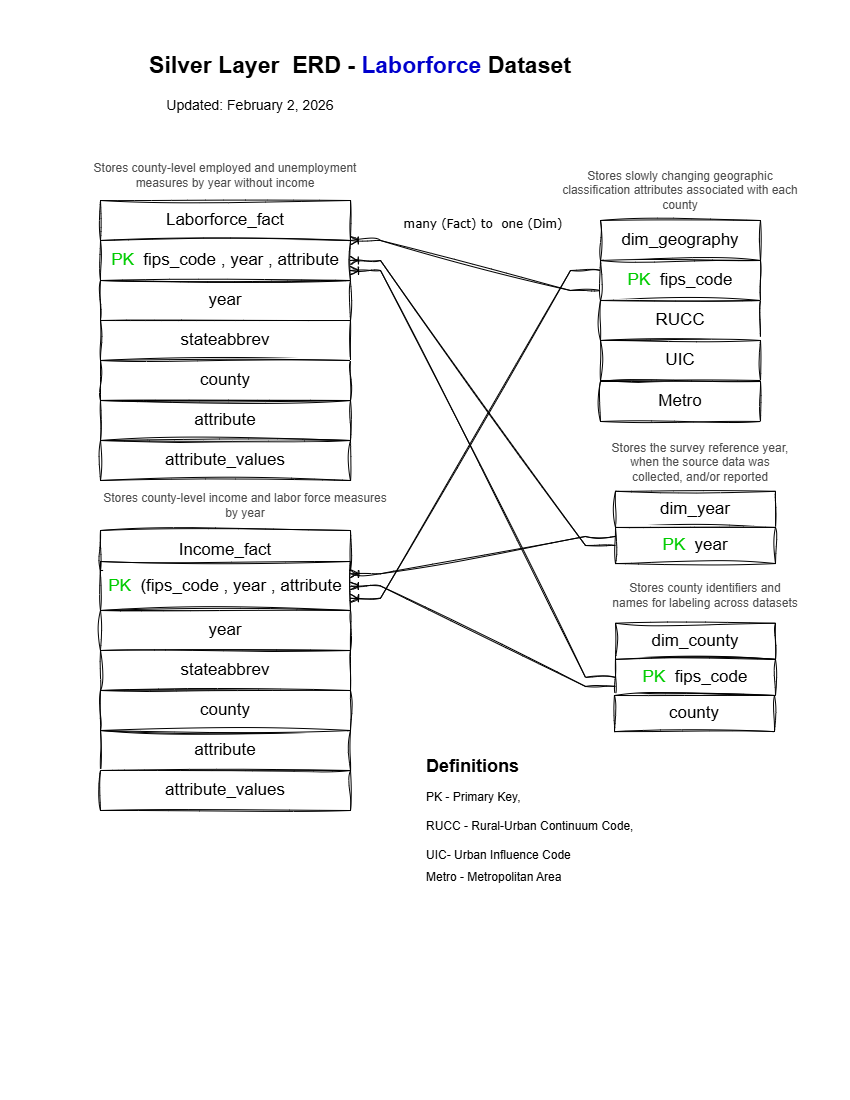

The diagram above was exported from draw.io. Its source (the exported page's mxGraphModel, read from the mxfile embedded in the PNG):
<mxGraphModel dx="1426" dy="751" grid="0" gridSize="10" guides="0" tooltips="1" connect="1" arrows="1" fold="1" page="1" pageScale="1" pageWidth="850" pageHeight="1100" background="#FFFFFF" math="0" shadow="0">
  <root>
    <mxCell id="0" />
    <mxCell id="1" parent="0" />
    <mxCell id="j0lNm22mCnPQemQlLVMX-1" parent="1" style="text;html=1;whiteSpace=wrap;strokeColor=none;fillColor=none;align=center;verticalAlign=middle;rounded=0;fontSize=23;sketch=1;curveFitting=1;jiggle=2;" value="&lt;span data-start=&quot;359&quot; data-end=&quot;401&quot;&gt;&lt;b&gt;Silver Layer&amp;nbsp; ERD - &lt;/b&gt;&lt;font style=&quot;color: rgb(0, 0, 204);&quot;&gt;&lt;b style=&quot;background-color: light-dark(#ffffff, var(--ge-dark-color, #121212));&quot;&gt;Laborforce&lt;/b&gt;&lt;/font&gt;&lt;b&gt; Dataset&lt;/b&gt;&lt;/span&gt;" vertex="1">
      <mxGeometry height="30" width="460" x="130" y="50" as="geometry" />
    </mxCell>
    <mxCell id="j0lNm22mCnPQemQlLVMX-2" parent="1" style="text;html=1;whiteSpace=wrap;strokeColor=none;fillColor=none;align=center;verticalAlign=middle;rounded=0;fontSize=14;sketch=1;curveFitting=1;jiggle=2;" value="Updated: February 2, 2026" vertex="1">
      <mxGeometry height="30" width="260" x="120" y="90" as="geometry" />
    </mxCell>
    <mxCell id="j0lNm22mCnPQemQlLVMX-9" connectable="0" parent="1" style="group;sketch=1;curveFitting=1;jiggle=2;" value="" vertex="1">
      <mxGeometry height="160" width="160" x="600" y="220" as="geometry" />
    </mxCell>
    <mxCell id="j0lNm22mCnPQemQlLVMX-4" parent="j0lNm22mCnPQemQlLVMX-9" style="rounded=0;whiteSpace=wrap;html=1;sketch=1;curveFitting=1;jiggle=2;" value="&lt;font style=&quot;font-size: 17px;&quot;&gt;dim_geography&lt;/font&gt;" vertex="1">
      <mxGeometry height="40" width="160" as="geometry" />
    </mxCell>
    <mxCell id="j0lNm22mCnPQemQlLVMX-5" parent="j0lNm22mCnPQemQlLVMX-9" style="whiteSpace=wrap;html=1;rounded=0;sketch=1;curveFitting=1;jiggle=2;" value="&lt;font style=&quot;font-size: 17px;&quot;&gt;&lt;font style=&quot;color: rgb(0, 204, 0);&quot;&gt;PK&lt;/font&gt;&amp;nbsp; fips_code&lt;/font&gt;" vertex="1">
      <mxGeometry height="40" width="160" y="40" as="geometry" />
    </mxCell>
    <mxCell id="j0lNm22mCnPQemQlLVMX-7" parent="j0lNm22mCnPQemQlLVMX-9" style="whiteSpace=wrap;html=1;rounded=0;sketch=1;curveFitting=1;jiggle=2;" value="&lt;font style=&quot;font-size: 17px;&quot;&gt;RUCC&lt;/font&gt;" vertex="1">
      <mxGeometry height="40" width="160" y="80" as="geometry" />
    </mxCell>
    <mxCell id="j0lNm22mCnPQemQlLVMX-8" parent="j0lNm22mCnPQemQlLVMX-9" style="whiteSpace=wrap;html=1;rounded=0;sketch=1;curveFitting=1;jiggle=2;" value="&lt;font style=&quot;font-size: 17px;&quot;&gt;UIC&lt;/font&gt;" vertex="1">
      <mxGeometry height="40" width="160" y="120" as="geometry" />
    </mxCell>
    <mxCell id="j0lNm22mCnPQemQlLVMX-15" parent="1" style="text;html=1;whiteSpace=wrap;strokeColor=none;fillColor=none;align=center;verticalAlign=middle;rounded=0;fontColor=#4D4D4D;sketch=1;curveFitting=1;jiggle=2;" value="Stores slowly changing geographic classification attributes associated with each county" vertex="1">
      <mxGeometry height="20" width="240" x="560" y="180" as="geometry" />
    </mxCell>
    <mxCell id="j0lNm22mCnPQemQlLVMX-16" parent="1" style="text;html=1;whiteSpace=wrap;strokeColor=none;fillColor=none;align=center;verticalAlign=middle;rounded=0;fontColor=#4D4D4D;sketch=1;curveFitting=1;jiggle=2;" value="Stores the survey reference year, when the source data was collected, and/or reported" vertex="1">
      <mxGeometry height="30" width="190" x="605" y="447" as="geometry" />
    </mxCell>
    <mxCell id="j0lNm22mCnPQemQlLVMX-20" parent="1" style="text;html=1;whiteSpace=wrap;strokeColor=none;fillColor=none;align=center;verticalAlign=middle;rounded=0;sketch=1;curveFitting=1;jiggle=2;" value="&lt;font style=&quot;color: rgb(77, 77, 77);&quot;&gt;Stores county identifiers and names for labeling across datasets&lt;/font&gt;" vertex="1">
      <mxGeometry height="27.096774193548388" width="190" x="610" y="581.1290322580645" as="geometry" />
    </mxCell>
    <mxCell id="j0lNm22mCnPQemQlLVMX-22" connectable="0" parent="1" style="group;sketch=1;curveFitting=1;jiggle=2;" value="" vertex="1">
      <mxGeometry height="72.25806451612897" width="160" x="615" y="490.80645161290323" as="geometry" />
    </mxCell>
    <mxCell id="j0lNm22mCnPQemQlLVMX-11" parent="j0lNm22mCnPQemQlLVMX-22" style="rounded=0;whiteSpace=wrap;html=1;sketch=1;curveFitting=1;jiggle=2;" value="&lt;font style=&quot;font-size: 17px;&quot;&gt;dim_year&lt;/font&gt;" vertex="1">
      <mxGeometry height="36.12903225806451" width="160" as="geometry" />
    </mxCell>
    <mxCell id="j0lNm22mCnPQemQlLVMX-12" parent="j0lNm22mCnPQemQlLVMX-22" style="whiteSpace=wrap;html=1;rounded=0;sketch=1;curveFitting=1;jiggle=2;" value="&lt;font style=&quot;font-size: 17px;&quot;&gt;&lt;font style=&quot;color: rgb(0, 204, 0);&quot;&gt;PK&lt;/font&gt;&amp;nbsp; year&lt;/font&gt;" vertex="1">
      <mxGeometry height="36.12903225806451" width="160" y="36.12903225806451" as="geometry" />
    </mxCell>
    <mxCell id="j0lNm22mCnPQemQlLVMX-23" connectable="0" parent="1" style="group;sketch=1;curveFitting=1;jiggle=2;" value="" vertex="1">
      <mxGeometry height="72.25806451612897" width="160" x="615" y="622.7364516129032" as="geometry" />
    </mxCell>
    <mxCell id="j0lNm22mCnPQemQlLVMX-24" parent="j0lNm22mCnPQemQlLVMX-23" style="rounded=0;whiteSpace=wrap;html=1;sketch=1;curveFitting=1;jiggle=2;" value="&lt;font style=&quot;font-size: 17px;&quot;&gt;dim_county&lt;/font&gt;" vertex="1">
      <mxGeometry height="36.12903225806451" width="160" as="geometry" />
    </mxCell>
    <mxCell id="j0lNm22mCnPQemQlLVMX-25" parent="j0lNm22mCnPQemQlLVMX-23" style="whiteSpace=wrap;html=1;rounded=0;sketch=1;curveFitting=1;jiggle=2;" value="&lt;font style=&quot;font-size: 17px;&quot;&gt;&lt;font&gt;&lt;font style=&quot;color: rgb(0, 204, 0);&quot;&gt;PK&lt;/font&gt;&lt;font style=&quot;color: rgb(0, 204, 0);&quot;&gt;&amp;nbsp;&lt;/font&gt;&lt;/font&gt; fips_code&lt;/font&gt;" vertex="1">
      <mxGeometry height="36.12903225806451" width="160" y="36.12903225806451" as="geometry" />
    </mxCell>
    <mxCell id="j0lNm22mCnPQemQlLVMX-26" connectable="0" parent="1" style="group;sketch=1;curveFitting=1;jiggle=2;" value="" vertex="1">
      <mxGeometry height="222.00354838709677" width="231" x="599" y="649.9964516129032" as="geometry" />
    </mxCell>
    <mxCell id="j0lNm22mCnPQemQlLVMX-27" parent="j0lNm22mCnPQemQlLVMX-26" style="rounded=0;whiteSpace=wrap;html=1;sketch=1;curveFitting=1;jiggle=2;" value="&lt;font style=&quot;font-size: 17px;&quot;&gt;county&lt;/font&gt;" vertex="1">
      <mxGeometry height="36.12903225806451" width="160" x="15" y="45" as="geometry" />
    </mxCell>
    <mxCell id="j0lNm22mCnPQemQlLVMX-34" parent="1" style="text;html=1;whiteSpace=wrap;strokeColor=none;fillColor=none;align=center;verticalAlign=middle;rounded=0;sketch=1;curveFitting=1;jiggle=2;" value="&lt;font style=&quot;color: rgb(77, 77, 77);&quot;&gt;Stores county-level employed and unemployment measures by year without income&lt;/font&gt;" vertex="1">
      <mxGeometry height="30" width="270" x="90" y="160" as="geometry" />
    </mxCell>
    <mxCell id="j0lNm22mCnPQemQlLVMX-40" connectable="0" parent="1" style="group;sketch=1;curveFitting=1;jiggle=2;" value="" vertex="1">
      <mxGeometry height="280" width="250" x="100" y="200" as="geometry" />
    </mxCell>
    <mxCell id="j0lNm22mCnPQemQlLVMX-29" connectable="0" parent="j0lNm22mCnPQemQlLVMX-40" style="group;sketch=1;curveFitting=1;jiggle=2;" value="" vertex="1">
      <mxGeometry height="160" width="250" as="geometry" />
    </mxCell>
    <mxCell id="j0lNm22mCnPQemQlLVMX-30" parent="j0lNm22mCnPQemQlLVMX-29" style="rounded=0;whiteSpace=wrap;html=1;sketch=1;curveFitting=1;jiggle=2;" value="&lt;font style=&quot;font-size: 17px;&quot;&gt;Laborforce_fact&lt;/font&gt;" vertex="1">
      <mxGeometry height="40" width="250" as="geometry" />
    </mxCell>
    <mxCell id="j0lNm22mCnPQemQlLVMX-31" parent="j0lNm22mCnPQemQlLVMX-29" style="whiteSpace=wrap;html=1;rounded=0;sketch=1;curveFitting=1;jiggle=2;" value="&lt;font style=&quot;font-size: 17px;&quot;&gt;&lt;font style=&quot;color: rgb(0, 204, 0);&quot;&gt;PK&lt;/font&gt;&amp;nbsp; fips_code , year , attribute&lt;/font&gt;" vertex="1">
      <mxGeometry height="40" width="250" y="40" as="geometry" />
    </mxCell>
    <mxCell id="j0lNm22mCnPQemQlLVMX-32" parent="j0lNm22mCnPQemQlLVMX-29" style="whiteSpace=wrap;html=1;rounded=0;sketch=1;curveFitting=1;jiggle=2;" value="&lt;span style=&quot;font-size: 17px;&quot;&gt;year&lt;/span&gt;" vertex="1">
      <mxGeometry height="40" width="250" y="80" as="geometry" />
    </mxCell>
    <mxCell id="j0lNm22mCnPQemQlLVMX-33" parent="j0lNm22mCnPQemQlLVMX-29" style="whiteSpace=wrap;html=1;rounded=0;sketch=1;curveFitting=1;jiggle=2;" value="&lt;font style=&quot;font-size: 17px;&quot;&gt;stateabbrev&lt;/font&gt;" vertex="1">
      <mxGeometry height="40" width="250" y="120" as="geometry" />
    </mxCell>
    <mxCell id="j0lNm22mCnPQemQlLVMX-35" parent="j0lNm22mCnPQemQlLVMX-40" style="whiteSpace=wrap;html=1;rounded=0;sketch=1;curveFitting=1;jiggle=2;" value="&lt;font style=&quot;font-size: 17px;&quot;&gt;attribute&lt;/font&gt;" vertex="1">
      <mxGeometry height="40" width="250" y="200" as="geometry" />
    </mxCell>
    <mxCell id="j0lNm22mCnPQemQlLVMX-36" parent="j0lNm22mCnPQemQlLVMX-40" style="whiteSpace=wrap;html=1;rounded=0;sketch=1;curveFitting=1;jiggle=2;" value="&lt;font style=&quot;font-size: 17px;&quot;&gt;attribute_values&lt;/font&gt;" vertex="1">
      <mxGeometry height="40" width="250" y="240" as="geometry" />
    </mxCell>
    <mxCell id="j0lNm22mCnPQemQlLVMX-37" parent="j0lNm22mCnPQemQlLVMX-40" style="whiteSpace=wrap;html=1;rounded=0;sketch=1;curveFitting=1;jiggle=2;" value="&lt;font style=&quot;font-size: 17px;&quot;&gt;county&lt;/font&gt;" vertex="1">
      <mxGeometry height="40" width="250" y="160" as="geometry" />
    </mxCell>
    <mxCell id="j0lNm22mCnPQemQlLVMX-41" connectable="0" parent="1" style="group;sketch=1;curveFitting=1;jiggle=2;" value="" vertex="1">
      <mxGeometry height="280" width="250" x="100" y="530" as="geometry" />
    </mxCell>
    <mxCell id="j0lNm22mCnPQemQlLVMX-42" connectable="0" parent="j0lNm22mCnPQemQlLVMX-41" style="group;sketch=1;curveFitting=1;jiggle=2;" value="" vertex="1">
      <mxGeometry height="160" width="250" as="geometry" />
    </mxCell>
    <mxCell id="j0lNm22mCnPQemQlLVMX-43" parent="j0lNm22mCnPQemQlLVMX-42" style="rounded=0;whiteSpace=wrap;html=1;sketch=1;curveFitting=1;jiggle=2;" value="&lt;font style=&quot;font-size: 17px;&quot;&gt;Income_fact&lt;/font&gt;" vertex="1">
      <mxGeometry height="40" width="250" as="geometry" />
    </mxCell>
    <mxCell id="j0lNm22mCnPQemQlLVMX-44" parent="j0lNm22mCnPQemQlLVMX-42" style="whiteSpace=wrap;html=1;rounded=0;sketch=1;curveFitting=1;jiggle=2;" value="&lt;font style=&quot;font-size: 17px; color: rgb(0, 204, 0);&quot;&gt;PK&lt;/font&gt;&lt;span style=&quot;font-size: 17px;&quot;&gt;&amp;nbsp; (fips_code&amp;nbsp;&lt;/span&gt;&lt;span style=&quot;font-size: 17px;&quot;&gt;, year&amp;nbsp;&lt;/span&gt;&lt;span style=&quot;font-size: 17px;&quot;&gt;, attribute&lt;/span&gt;" vertex="1">
      <mxGeometry height="49" width="250" y="31" as="geometry" />
    </mxCell>
    <mxCell id="j0lNm22mCnPQemQlLVMX-45" parent="j0lNm22mCnPQemQlLVMX-42" style="whiteSpace=wrap;html=1;rounded=0;sketch=1;curveFitting=1;jiggle=2;" value="&lt;span style=&quot;font-size: 17px;&quot;&gt;year&lt;/span&gt;" vertex="1">
      <mxGeometry height="40" width="250" y="80" as="geometry" />
    </mxCell>
    <mxCell id="j0lNm22mCnPQemQlLVMX-46" parent="j0lNm22mCnPQemQlLVMX-42" style="whiteSpace=wrap;html=1;rounded=0;sketch=1;curveFitting=1;jiggle=2;" value="&lt;font style=&quot;font-size: 17px;&quot;&gt;stateabbrev&lt;/font&gt;" vertex="1">
      <mxGeometry height="40" width="250" y="120" as="geometry" />
    </mxCell>
    <mxCell id="j0lNm22mCnPQemQlLVMX-47" parent="j0lNm22mCnPQemQlLVMX-41" style="whiteSpace=wrap;html=1;rounded=0;sketch=1;curveFitting=1;jiggle=2;" value="&lt;font style=&quot;font-size: 17px;&quot;&gt;attribute&lt;/font&gt;" vertex="1">
      <mxGeometry height="40" width="250" y="200" as="geometry" />
    </mxCell>
    <mxCell id="j0lNm22mCnPQemQlLVMX-48" parent="j0lNm22mCnPQemQlLVMX-41" style="whiteSpace=wrap;html=1;rounded=0;sketch=1;curveFitting=1;jiggle=2;" value="&lt;font style=&quot;font-size: 17px;&quot;&gt;attribute_values&lt;/font&gt;" vertex="1">
      <mxGeometry height="40" width="250" y="240" as="geometry" />
    </mxCell>
    <mxCell id="j0lNm22mCnPQemQlLVMX-49" parent="j0lNm22mCnPQemQlLVMX-41" style="whiteSpace=wrap;html=1;rounded=0;sketch=1;curveFitting=1;jiggle=2;" value="&lt;font style=&quot;font-size: 17px;&quot;&gt;county&lt;/font&gt;" vertex="1">
      <mxGeometry height="40" width="250" y="160" as="geometry" />
    </mxCell>
    <mxCell id="j0lNm22mCnPQemQlLVMX-50" parent="1" style="text;html=1;whiteSpace=wrap;strokeColor=none;fillColor=none;align=center;verticalAlign=middle;rounded=0;sketch=1;curveFitting=1;jiggle=2;" value="&lt;font style=&quot;color: rgb(77, 77, 77);&quot;&gt;Stores county-level income and labor force measures by year&lt;/font&gt;" vertex="1">
      <mxGeometry height="30" width="290" x="100" y="490" as="geometry" />
    </mxCell>
    <mxCell id="j0lNm22mCnPQemQlLVMX-52" edge="1" parent="1" source="j0lNm22mCnPQemQlLVMX-5" style="edgeStyle=entityRelationEdgeStyle;fontSize=12;html=1;endArrow=ERoneToMany;rounded=0;sketch=1;hachureGap=4;jiggle=2;curveFitting=1;fontFamily=Architects Daughter;fontSource=https%3A%2F%2Ffonts.googleapis.com%2Fcss%3Ffamily%3DArchitects%2BDaughter;exitX=0;exitY=0.75;exitDx=0;exitDy=0;entryX=1;entryY=0;entryDx=0;entryDy=0;" target="j0lNm22mCnPQemQlLVMX-31" value="">
      <mxGeometry height="100" relative="1" width="100" as="geometry">
        <mxPoint x="375" y="435" as="sourcePoint" />
        <mxPoint x="475" y="335" as="targetPoint" />
      </mxGeometry>
    </mxCell>
    <mxCell id="j0lNm22mCnPQemQlLVMX-53" parent="1" style="text;html=1;whiteSpace=wrap;strokeColor=none;fillColor=none;align=center;verticalAlign=middle;rounded=0;fontFamily=Architects Daughter;fontSource=https%3A%2F%2Ffonts.googleapis.com%2Fcss%3Ffamily%3DArchitects%2BDaughter;" value="&lt;font face=&quot;Verdana&quot;&gt;many (Fact) to&amp;nbsp; one (Dim)&lt;/font&gt;&lt;div&gt;&lt;br&gt;&lt;/div&gt;" vertex="1">
      <mxGeometry height="30" width="174" x="396" y="216" as="geometry" />
    </mxCell>
    <mxCell id="j0lNm22mCnPQemQlLVMX-55" edge="1" parent="1" source="j0lNm22mCnPQemQlLVMX-12" style="edgeStyle=entityRelationEdgeStyle;fontSize=12;html=1;endArrow=ERoneToMany;rounded=0;sketch=1;hachureGap=4;jiggle=2;curveFitting=1;fontFamily=Architects Daughter;fontSource=https%3A%2F%2Ffonts.googleapis.com%2Fcss%3Ffamily%3DArchitects%2BDaughter;exitX=0;exitY=0.5;exitDx=0;exitDy=0;entryX=1;entryY=0.5;entryDx=0;entryDy=0;" target="j0lNm22mCnPQemQlLVMX-31" value="">
      <mxGeometry height="100" relative="1" width="100" as="geometry">
        <mxPoint x="424" y="558" as="sourcePoint" />
        <mxPoint x="409" y="217" as="targetPoint" />
      </mxGeometry>
    </mxCell>
    <mxCell id="j0lNm22mCnPQemQlLVMX-56" edge="1" parent="1" source="j0lNm22mCnPQemQlLVMX-25" style="edgeStyle=entityRelationEdgeStyle;fontSize=12;html=1;endArrow=ERoneToMany;rounded=0;sketch=1;hachureGap=4;jiggle=2;curveFitting=1;fontFamily=Architects Daughter;fontSource=https%3A%2F%2Ffonts.googleapis.com%2Fcss%3Ffamily%3DArchitects%2BDaughter;exitX=0;exitY=0.5;exitDx=0;exitDy=0;entryX=1;entryY=0.75;entryDx=0;entryDy=0;" target="j0lNm22mCnPQemQlLVMX-31" value="">
      <mxGeometry height="100" relative="1" width="100" as="geometry">
        <mxPoint x="375" y="435" as="sourcePoint" />
        <mxPoint x="475" y="335" as="targetPoint" />
      </mxGeometry>
    </mxCell>
    <mxCell id="j0lNm22mCnPQemQlLVMX-59" edge="1" parent="1" source="j0lNm22mCnPQemQlLVMX-25" style="edgeStyle=entityRelationEdgeStyle;fontSize=12;html=1;endArrow=ERoneToMany;rounded=0;sketch=1;hachureGap=4;jiggle=2;curveFitting=1;fontFamily=Architects Daughter;fontSource=https%3A%2F%2Ffonts.googleapis.com%2Fcss%3Ffamily%3DArchitects%2BDaughter;entryX=1;entryY=0.5;entryDx=0;entryDy=0;exitX=0;exitY=0.75;exitDx=0;exitDy=0;fontColor=#0000FF;" target="j0lNm22mCnPQemQlLVMX-44" value="">
      <mxGeometry height="100" relative="1" width="100" as="geometry">
        <mxPoint x="375" y="635" as="sourcePoint" />
        <mxPoint x="475" y="535" as="targetPoint" />
      </mxGeometry>
    </mxCell>
    <mxCell id="j0lNm22mCnPQemQlLVMX-61" edge="1" parent="1" source="j0lNm22mCnPQemQlLVMX-12" style="edgeStyle=entityRelationEdgeStyle;fontSize=12;html=1;endArrow=ERoneToMany;rounded=0;sketch=1;hachureGap=4;jiggle=2;curveFitting=1;fontFamily=Architects Daughter;fontSource=https%3A%2F%2Ffonts.googleapis.com%2Fcss%3Ffamily%3DArchitects%2BDaughter;exitX=0;exitY=0.25;exitDx=0;exitDy=0;entryX=1;entryY=0.25;entryDx=0;entryDy=0;" target="j0lNm22mCnPQemQlLVMX-44" value="">
      <mxGeometry height="100" relative="1" width="100" as="geometry">
        <mxPoint x="570" y="513" as="sourcePoint" />
        <mxPoint x="475" y="435" as="targetPoint" />
      </mxGeometry>
    </mxCell>
    <mxCell id="j0lNm22mCnPQemQlLVMX-62" edge="1" parent="1" source="j0lNm22mCnPQemQlLVMX-5" style="edgeStyle=entityRelationEdgeStyle;fontSize=12;html=1;endArrow=ERoneToMany;rounded=0;sketch=1;hachureGap=4;jiggle=2;curveFitting=1;fontFamily=Architects Daughter;fontSource=https%3A%2F%2Ffonts.googleapis.com%2Fcss%3Ffamily%3DArchitects%2BDaughter;entryX=1;entryY=0.75;entryDx=0;entryDy=0;exitX=0;exitY=0.25;exitDx=0;exitDy=0;" target="j0lNm22mCnPQemQlLVMX-44" value="">
      <mxGeometry height="100" relative="1" width="100" as="geometry">
        <mxPoint x="375" y="535" as="sourcePoint" />
        <mxPoint x="475" y="435" as="targetPoint" />
      </mxGeometry>
    </mxCell>
    <mxCell id="j0lNm22mCnPQemQlLVMX-66" parent="1" style="whiteSpace=wrap;html=1;rounded=0;sketch=1;curveFitting=1;jiggle=2;" value="&lt;font style=&quot;font-size: 17px;&quot;&gt;Metro&lt;/font&gt;" vertex="1">
      <mxGeometry height="40" width="160" x="600" y="381" as="geometry" />
    </mxCell>
    <mxCell id="j0lNm22mCnPQemQlLVMX-51" parent="1" style="text;html=1;whiteSpace=wrap;overflow=hidden;rounded=0;labelBackgroundColor=light-dark(#FFFFFF,#EDEDED);sketch=1;curveFitting=1;jiggle=2;" value="&lt;div style=&quot;line-height: 50%;&quot;&gt;&lt;h1 style=&quot;margin-top: 0px; line-height: 50%;&quot;&gt;&lt;font style=&quot;background-color: light-dark(rgb(255, 255, 255), rgb(237, 237, 237)); color: light-dark(rgb(0, 0, 0), rgb(255, 255, 255)); line-height: 50%; font-size: 18px;&quot;&gt;Definitions&lt;/font&gt;&lt;/h1&gt;&lt;h1 style=&quot;margin-top: 0px; line-height: 50%;&quot;&gt;&lt;font style=&quot;background-color: light-dark(rgb(255, 255, 255), rgb(237, 237, 237)); color: light-dark(rgb(0, 0, 0), rgb(255, 255, 255)); font-weight: normal; font-size: 12px; line-height: 50%;&quot;&gt;PK - Primary Key,&amp;nbsp;&amp;nbsp;&lt;/font&gt;&lt;/h1&gt;&lt;h1 style=&quot;margin-top: 0px; line-height: 50%;&quot;&gt;&lt;span style=&quot;color: light-dark(rgb(0, 0, 0), rgb(255, 255, 255)); font-size: 12px; background-color: light-dark(rgb(255, 255, 255), rgb(237, 237, 237)); font-weight: normal; line-height: 50%;&quot;&gt;RUCC - Rural-Urban Continuum Code,&lt;/span&gt;&lt;/h1&gt;&lt;h1 style=&quot;margin-top: 0px; line-height: 50%;&quot;&gt;&lt;span style=&quot;color: light-dark(rgb(0, 0, 0), rgb(255, 255, 255)); font-size: 12px; background-color: light-dark(rgb(255, 255, 255), rgb(237, 237, 237)); font-weight: normal; line-height: 50%;&quot;&gt;UIC- Urban Influence Code&lt;/span&gt;&lt;/h1&gt;&lt;div&gt;&lt;span style=&quot;color: light-dark(rgb(0, 0, 0), rgb(255, 255, 255)); font-size: 12px; background-color: light-dark(rgb(255, 255, 255), rgb(237, 237, 237)); font-weight: normal; line-height: 50%;&quot;&gt;Metro - Metropolitan Area&lt;/span&gt;&lt;/div&gt;&lt;div&gt;&lt;span style=&quot;color: light-dark(rgb(0, 0, 0), rgb(255, 255, 255)); font-size: 12px; background-color: light-dark(rgb(255, 255, 255), rgb(237, 237, 237)); font-weight: normal; line-height: 50%;&quot;&gt;&lt;br&gt;&lt;/span&gt;&lt;/div&gt;&lt;/div&gt;" vertex="1">
      <mxGeometry height="151" width="406" x="424" y="751" as="geometry" />
    </mxCell>
  </root>
</mxGraphModel>